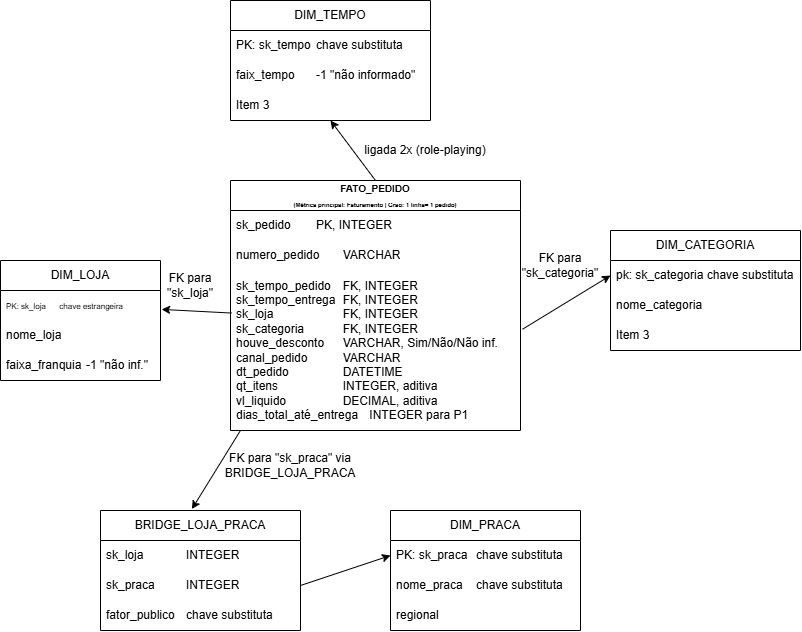

The diagram above was exported from draw.io. Its source (the exported page's mxGraphModel, read from the mxfile embedded in the PNG):
<mxGraphModel dx="1483" dy="757" grid="1" gridSize="10" guides="1" tooltips="1" connect="1" arrows="1" fold="1" page="1" pageScale="1" pageWidth="827" pageHeight="1169" math="0" shadow="0">
  <root>
    <mxCell id="0" />
    <mxCell id="1" parent="0" />
    <mxCell id="EEhY-CI_H-5SJ9lSpEfo-4" parent="1" style="swimlane;fontStyle=0;childLayout=stackLayout;horizontal=1;startSize=30;horizontalStack=0;resizeParent=1;resizeParentMax=0;resizeLast=0;collapsible=1;marginBottom=0;whiteSpace=wrap;html=1;" value="DIM_LOJA" vertex="1">
      <mxGeometry height="120" width="160" x="20" y="270" as="geometry" />
    </mxCell>
    <mxCell id="EEhY-CI_H-5SJ9lSpEfo-5" parent="EEhY-CI_H-5SJ9lSpEfo-4" style="text;strokeColor=none;fillColor=none;align=left;verticalAlign=middle;spacingLeft=4;spacingRight=4;overflow=hidden;points=[[0,0.5],[1,0.5]];portConstraint=eastwest;rotatable=0;whiteSpace=wrap;html=1;" value="&lt;font style=&quot;font-size: 8px;&quot;&gt;PK: sk_loja&lt;span style=&quot;white-space: pre;&quot;&gt;&#09;&lt;/span&gt;chave estrangeira&lt;/font&gt;" vertex="1">
      <mxGeometry height="30" width="160" y="30" as="geometry" />
    </mxCell>
    <mxCell id="EEhY-CI_H-5SJ9lSpEfo-6" parent="EEhY-CI_H-5SJ9lSpEfo-4" style="text;strokeColor=none;fillColor=none;align=left;verticalAlign=middle;spacingLeft=4;spacingRight=4;overflow=hidden;points=[[0,0.5],[1,0.5]];portConstraint=eastwest;rotatable=0;whiteSpace=wrap;html=1;" value="nome_loja" vertex="1">
      <mxGeometry height="30" width="160" y="60" as="geometry" />
    </mxCell>
    <mxCell id="EEhY-CI_H-5SJ9lSpEfo-7" parent="EEhY-CI_H-5SJ9lSpEfo-4" style="text;strokeColor=none;fillColor=none;align=left;verticalAlign=middle;spacingLeft=4;spacingRight=4;overflow=hidden;points=[[0,0.5],[1,0.5]];portConstraint=eastwest;rotatable=0;whiteSpace=wrap;html=1;" value="faixa_franquia&lt;span style=&quot;white-space: pre;&quot;&gt;&#09;&lt;/span&gt;-1 &quot;não inf.&quot;" vertex="1">
      <mxGeometry height="30" width="160" y="90" as="geometry" />
    </mxCell>
    <mxCell id="EEhY-CI_H-5SJ9lSpEfo-8" parent="1" style="swimlane;fontStyle=0;childLayout=stackLayout;horizontal=1;startSize=30;horizontalStack=0;resizeParent=1;resizeParentMax=0;resizeLast=0;collapsible=1;marginBottom=0;whiteSpace=wrap;html=1;" value="&lt;div&gt;&lt;span style=&quot;font-weight: 700;&quot;&gt;&lt;font style=&quot;font-size: 10px;&quot;&gt;&lt;br&gt;&lt;/font&gt;&lt;/span&gt;&lt;/div&gt;&lt;span style=&quot;font-weight: 700;&quot;&gt;&lt;font style=&quot;font-size: 10px;&quot;&gt;FATO_PEDIDO&lt;/font&gt;&lt;/span&gt;&lt;div style=&quot;font-weight: 700;&quot;&gt;&lt;font style=&quot;font-size: 6px;&quot;&gt;(Métrica principal: Faturamento | Grão: 1 linha= 1 pedido)&lt;/font&gt;&lt;br&gt;&lt;div&gt;&lt;br&gt;&lt;/div&gt;&lt;/div&gt;" vertex="1">
      <mxGeometry height="250" width="290" x="250" y="190" as="geometry" />
    </mxCell>
    <mxCell id="EEhY-CI_H-5SJ9lSpEfo-9" parent="EEhY-CI_H-5SJ9lSpEfo-8" style="text;strokeColor=none;fillColor=none;align=left;verticalAlign=middle;spacingLeft=4;spacingRight=4;overflow=hidden;points=[[0,0.5],[1,0.5]];portConstraint=eastwest;rotatable=0;whiteSpace=wrap;html=1;" value="&lt;span style=&quot;text-align: center;&quot;&gt;sk_pedido&lt;/span&gt;&lt;span style=&quot;text-align: center; white-space: pre;&quot;&gt;&#09;&lt;/span&gt;PK, INTEGER" vertex="1">
      <mxGeometry height="30" width="290" y="30" as="geometry" />
    </mxCell>
    <mxCell id="EEhY-CI_H-5SJ9lSpEfo-10" parent="EEhY-CI_H-5SJ9lSpEfo-8" style="text;strokeColor=none;fillColor=none;align=left;verticalAlign=middle;spacingLeft=4;spacingRight=4;overflow=hidden;points=[[0,0.5],[1,0.5]];portConstraint=eastwest;rotatable=0;whiteSpace=wrap;html=1;" value="numero_pedido&lt;span style=&quot;white-space: pre;&quot;&gt;&#09;&lt;/span&gt;VARCHAR" vertex="1">
      <mxGeometry height="30" width="290" y="60" as="geometry" />
    </mxCell>
    <mxCell id="EEhY-CI_H-5SJ9lSpEfo-11" parent="EEhY-CI_H-5SJ9lSpEfo-8" style="text;strokeColor=none;fillColor=none;align=left;verticalAlign=middle;spacingLeft=4;spacingRight=4;overflow=hidden;points=[[0,0.5],[1,0.5]];portConstraint=eastwest;rotatable=0;whiteSpace=wrap;html=1;" value="sk_tempo_pedido&lt;span style=&quot;white-space: pre;&quot;&gt;&#09;&lt;/span&gt;FK, INTEGER&lt;br&gt;sk_tempo_entrega&lt;span style=&quot;white-space: pre;&quot;&gt;&#09;&lt;/span&gt;FK, INTEGER&lt;div&gt;sk_loja&lt;span style=&quot;white-space: pre;&quot;&gt;&#09;&lt;/span&gt;&lt;span style=&quot;white-space: pre;&quot;&gt;&#09;&lt;/span&gt;&lt;span style=&quot;white-space: pre;&quot;&gt;&#09;&lt;/span&gt;FK, INTEGER&lt;/div&gt;&lt;div&gt;sk_categoria&lt;span style=&quot;white-space: pre;&quot;&gt;&#09;&lt;/span&gt;&lt;span style=&quot;white-space: pre;&quot;&gt;&#09;&lt;/span&gt;FK, INTEGER&lt;/div&gt;&lt;div&gt;houve_desconto&lt;span style=&quot;white-space: pre;&quot;&gt;&#09;&lt;/span&gt;VARCHAR, Sim/Não/Não inf.&lt;/div&gt;&lt;div&gt;canal_pedido&lt;span style=&quot;white-space: pre;&quot;&gt;&#09;&lt;/span&gt;&lt;span style=&quot;white-space: pre;&quot;&gt;&#09;&lt;/span&gt;VARCHAR&lt;/div&gt;&lt;div&gt;dt_pedido&lt;span style=&quot;white-space: pre;&quot;&gt;&#09;&lt;/span&gt;&lt;span style=&quot;white-space: pre;&quot;&gt;&#09;&lt;/span&gt;DATETIME&lt;/div&gt;&lt;div&gt;qt_itens&lt;span style=&quot;white-space: pre;&quot;&gt;&#09;&lt;/span&gt;&lt;span style=&quot;white-space: pre;&quot;&gt;&#09;&lt;/span&gt;&lt;span style=&quot;white-space: pre;&quot;&gt;&#09;&lt;/span&gt;INTEGER, aditiva&lt;/div&gt;&lt;div&gt;vl_liquido&lt;span style=&quot;white-space: pre;&quot;&gt;&#09;&lt;/span&gt;&lt;span style=&quot;white-space: pre;&quot;&gt;&#09;&lt;/span&gt;&lt;span style=&quot;white-space: pre;&quot;&gt;&#09;&lt;/span&gt;DECIMAL, aditiva&lt;/div&gt;&lt;div&gt;dias_total_até_entrega&lt;span style=&quot;white-space: pre;&quot;&gt;&#09;&lt;/span&gt;INTEGER para P1&lt;/div&gt;" vertex="1">
      <mxGeometry height="160" width="290" y="90" as="geometry" />
    </mxCell>
    <mxCell id="EEhY-CI_H-5SJ9lSpEfo-13" edge="1" parent="1" source="EEhY-CI_H-5SJ9lSpEfo-11" style="endArrow=classic;html=1;rounded=0;entryX=1.007;entryY=0.63;entryDx=0;entryDy=0;entryPerimeter=0;exitX=0.004;exitY=0.266;exitDx=0;exitDy=0;exitPerimeter=0;" target="EEhY-CI_H-5SJ9lSpEfo-5" value="">
      <mxGeometry height="50" relative="1" width="50" as="geometry">
        <mxPoint x="280" y="330" as="sourcePoint" />
        <mxPoint x="330" y="280" as="targetPoint" />
      </mxGeometry>
    </mxCell>
    <mxCell id="EEhY-CI_H-5SJ9lSpEfo-14" parent="1" style="swimlane;fontStyle=0;childLayout=stackLayout;horizontal=1;startSize=30;horizontalStack=0;resizeParent=1;resizeParentMax=0;resizeLast=0;collapsible=1;marginBottom=0;whiteSpace=wrap;html=1;" value="DIM_TEMPO" vertex="1">
      <mxGeometry height="120" width="200" x="250" y="10" as="geometry" />
    </mxCell>
    <mxCell id="EEhY-CI_H-5SJ9lSpEfo-15" parent="EEhY-CI_H-5SJ9lSpEfo-14" style="text;strokeColor=none;fillColor=none;align=left;verticalAlign=middle;spacingLeft=4;spacingRight=4;overflow=hidden;points=[[0,0.5],[1,0.5]];portConstraint=eastwest;rotatable=0;whiteSpace=wrap;html=1;" value="PK: sk_tempo&lt;span style=&quot;white-space: pre;&quot;&gt;&#09;&lt;/span&gt;chave substituta" vertex="1">
      <mxGeometry height="30" width="200" y="30" as="geometry" />
    </mxCell>
    <mxCell id="EEhY-CI_H-5SJ9lSpEfo-16" parent="EEhY-CI_H-5SJ9lSpEfo-14" style="text;strokeColor=none;fillColor=none;align=left;verticalAlign=middle;spacingLeft=4;spacingRight=4;overflow=hidden;points=[[0,0.5],[1,0.5]];portConstraint=eastwest;rotatable=0;whiteSpace=wrap;html=1;" value="faix_tempo&lt;span style=&quot;white-space: pre;&quot;&gt;&#09;&lt;/span&gt;-1 &quot;não informado&quot;" vertex="1">
      <mxGeometry height="30" width="200" y="60" as="geometry" />
    </mxCell>
    <mxCell id="EEhY-CI_H-5SJ9lSpEfo-17" parent="EEhY-CI_H-5SJ9lSpEfo-14" style="text;strokeColor=none;fillColor=none;align=left;verticalAlign=middle;spacingLeft=4;spacingRight=4;overflow=hidden;points=[[0,0.5],[1,0.5]];portConstraint=eastwest;rotatable=0;whiteSpace=wrap;html=1;" value="Item 3" vertex="1">
      <mxGeometry height="30" width="200" y="90" as="geometry" />
    </mxCell>
    <mxCell id="EEhY-CI_H-5SJ9lSpEfo-18" edge="1" parent="1" source="EEhY-CI_H-5SJ9lSpEfo-8" style="endArrow=classic;html=1;rounded=0;exitX=0.5;exitY=0;exitDx=0;exitDy=0;entryX=0.5;entryY=1;entryDx=0;entryDy=0;entryPerimeter=0;" target="EEhY-CI_H-5SJ9lSpEfo-17" value="">
      <mxGeometry height="50" relative="1" width="50" as="geometry">
        <mxPoint x="420" y="150" as="sourcePoint" />
        <mxPoint x="470" y="100" as="targetPoint" />
      </mxGeometry>
    </mxCell>
    <mxCell id="EEhY-CI_H-5SJ9lSpEfo-19" parent="1" style="text;html=1;whiteSpace=wrap;strokeColor=none;fillColor=none;align=center;verticalAlign=middle;rounded=0;" value="ligada 2x (role-playing)" vertex="1">
      <mxGeometry height="30" width="130" x="380" y="145" as="geometry" />
    </mxCell>
    <mxCell id="EEhY-CI_H-5SJ9lSpEfo-20" parent="1" style="text;html=1;whiteSpace=wrap;strokeColor=none;fillColor=none;align=center;verticalAlign=middle;rounded=0;" value="FK para &quot;sk_loja&quot;" vertex="1">
      <mxGeometry height="30" width="60" x="180" y="280" as="geometry" />
    </mxCell>
    <mxCell id="EEhY-CI_H-5SJ9lSpEfo-21" parent="1" style="swimlane;fontStyle=0;childLayout=stackLayout;horizontal=1;startSize=30;horizontalStack=0;resizeParent=1;resizeParentMax=0;resizeLast=0;collapsible=1;marginBottom=0;whiteSpace=wrap;html=1;" value="DIM_CATEGORIA" vertex="1">
      <mxGeometry height="120" width="190" x="630" y="240" as="geometry" />
    </mxCell>
    <mxCell id="EEhY-CI_H-5SJ9lSpEfo-22" parent="EEhY-CI_H-5SJ9lSpEfo-21" style="text;strokeColor=none;fillColor=none;align=left;verticalAlign=middle;spacingLeft=4;spacingRight=4;overflow=hidden;points=[[0,0.5],[1,0.5]];portConstraint=eastwest;rotatable=0;whiteSpace=wrap;html=1;" value="pk: sk_categoria chave substituta" vertex="1">
      <mxGeometry height="30" width="190" y="30" as="geometry" />
    </mxCell>
    <mxCell id="EEhY-CI_H-5SJ9lSpEfo-23" parent="EEhY-CI_H-5SJ9lSpEfo-21" style="text;strokeColor=none;fillColor=none;align=left;verticalAlign=middle;spacingLeft=4;spacingRight=4;overflow=hidden;points=[[0,0.5],[1,0.5]];portConstraint=eastwest;rotatable=0;whiteSpace=wrap;html=1;" value="nome_categoria" vertex="1">
      <mxGeometry height="30" width="190" y="60" as="geometry" />
    </mxCell>
    <mxCell id="EEhY-CI_H-5SJ9lSpEfo-24" parent="EEhY-CI_H-5SJ9lSpEfo-21" style="text;strokeColor=none;fillColor=none;align=left;verticalAlign=middle;spacingLeft=4;spacingRight=4;overflow=hidden;points=[[0,0.5],[1,0.5]];portConstraint=eastwest;rotatable=0;whiteSpace=wrap;html=1;" value="Item 3" vertex="1">
      <mxGeometry height="30" width="190" y="90" as="geometry" />
    </mxCell>
    <mxCell id="EEhY-CI_H-5SJ9lSpEfo-25" edge="1" parent="1" source="EEhY-CI_H-5SJ9lSpEfo-11" style="endArrow=classic;html=1;rounded=0;exitX=1.007;exitY=0.367;exitDx=0;exitDy=0;exitPerimeter=0;entryX=0;entryY=0.5;entryDx=0;entryDy=0;" target="EEhY-CI_H-5SJ9lSpEfo-22" value="">
      <mxGeometry height="50" relative="1" width="50" as="geometry">
        <mxPoint x="560" y="300" as="sourcePoint" />
        <mxPoint x="610" y="250" as="targetPoint" />
      </mxGeometry>
    </mxCell>
    <mxCell id="EEhY-CI_H-5SJ9lSpEfo-26" parent="1" style="text;html=1;whiteSpace=wrap;strokeColor=none;fillColor=none;align=center;verticalAlign=middle;rounded=0;" value="FK para &quot;sk_categoria&quot;" vertex="1">
      <mxGeometry height="30" width="60" x="550" y="260" as="geometry" />
    </mxCell>
    <mxCell id="EEhY-CI_H-5SJ9lSpEfo-27" parent="1" style="swimlane;fontStyle=0;childLayout=stackLayout;horizontal=1;startSize=30;horizontalStack=0;resizeParent=1;resizeParentMax=0;resizeLast=0;collapsible=1;marginBottom=0;whiteSpace=wrap;html=1;" value="BRIDGE_LOJA_PRACA" vertex="1">
      <mxGeometry height="120" width="200" x="120" y="520" as="geometry" />
    </mxCell>
    <mxCell id="EEhY-CI_H-5SJ9lSpEfo-28" parent="EEhY-CI_H-5SJ9lSpEfo-27" style="text;strokeColor=none;fillColor=none;align=left;verticalAlign=middle;spacingLeft=4;spacingRight=4;overflow=hidden;points=[[0,0.5],[1,0.5]];portConstraint=eastwest;rotatable=0;whiteSpace=wrap;html=1;" value="sk_loja&lt;span style=&quot;white-space: pre;&quot;&gt;&#09;&lt;/span&gt;&lt;span style=&quot;white-space: pre;&quot;&gt;&#09;&lt;/span&gt;INTEGER" vertex="1">
      <mxGeometry height="30" width="200" y="30" as="geometry" />
    </mxCell>
    <mxCell id="EEhY-CI_H-5SJ9lSpEfo-29" parent="EEhY-CI_H-5SJ9lSpEfo-27" style="text;strokeColor=none;fillColor=none;align=left;verticalAlign=middle;spacingLeft=4;spacingRight=4;overflow=hidden;points=[[0,0.5],[1,0.5]];portConstraint=eastwest;rotatable=0;whiteSpace=wrap;html=1;" value="sk_praca&lt;span style=&quot;white-space: pre;&quot;&gt;&#09;&lt;/span&gt;&lt;span style=&quot;white-space: pre;&quot;&gt;&#09;&lt;/span&gt;INTEGER" vertex="1">
      <mxGeometry height="30" width="200" y="60" as="geometry" />
    </mxCell>
    <mxCell id="EEhY-CI_H-5SJ9lSpEfo-30" parent="EEhY-CI_H-5SJ9lSpEfo-27" style="text;strokeColor=none;fillColor=none;align=left;verticalAlign=middle;spacingLeft=4;spacingRight=4;overflow=hidden;points=[[0,0.5],[1,0.5]];portConstraint=eastwest;rotatable=0;whiteSpace=wrap;html=1;" value="fator_publico&lt;span style=&quot;white-space: pre;&quot;&gt;&#09;&lt;/span&gt;chave substituta&lt;span style=&quot;white-space: pre;&quot;&gt;&#09;&lt;/span&gt;" vertex="1">
      <mxGeometry height="30" width="200" y="90" as="geometry" />
    </mxCell>
    <mxCell id="EEhY-CI_H-5SJ9lSpEfo-31" edge="1" parent="1" source="EEhY-CI_H-5SJ9lSpEfo-11" style="endArrow=classic;html=1;rounded=0;entryX=0.457;entryY=-0.012;entryDx=0;entryDy=0;entryPerimeter=0;exitX=0.034;exitY=1.001;exitDx=0;exitDy=0;exitPerimeter=0;" target="EEhY-CI_H-5SJ9lSpEfo-27" value="">
      <mxGeometry height="50" relative="1" width="50" as="geometry">
        <mxPoint x="300" y="510" as="sourcePoint" />
        <mxPoint x="350" y="460" as="targetPoint" />
      </mxGeometry>
    </mxCell>
    <mxCell id="EEhY-CI_H-5SJ9lSpEfo-32" parent="1" style="text;html=1;whiteSpace=wrap;strokeColor=none;fillColor=none;align=center;verticalAlign=middle;rounded=0;" value="FK para &quot;sk_praca&quot; via BRIDGE_LOJA_PRACA" vertex="1">
      <mxGeometry height="30" width="60" x="280" y="460" as="geometry" />
    </mxCell>
    <mxCell id="EEhY-CI_H-5SJ9lSpEfo-33" parent="1" style="swimlane;fontStyle=0;childLayout=stackLayout;horizontal=1;startSize=30;horizontalStack=0;resizeParent=1;resizeParentMax=0;resizeLast=0;collapsible=1;marginBottom=0;whiteSpace=wrap;html=1;" value="DIM_PRACA" vertex="1">
      <mxGeometry height="120" width="190" x="410" y="520" as="geometry" />
    </mxCell>
    <mxCell id="EEhY-CI_H-5SJ9lSpEfo-34" parent="EEhY-CI_H-5SJ9lSpEfo-33" style="text;strokeColor=none;fillColor=none;align=left;verticalAlign=middle;spacingLeft=4;spacingRight=4;overflow=hidden;points=[[0,0.5],[1,0.5]];portConstraint=eastwest;rotatable=0;whiteSpace=wrap;html=1;" value="PK: sk_praca&lt;span style=&quot;white-space: pre;&quot;&gt;&#09;&lt;/span&gt;chave substituta" vertex="1">
      <mxGeometry height="30" width="190" y="30" as="geometry" />
    </mxCell>
    <mxCell id="EEhY-CI_H-5SJ9lSpEfo-35" parent="EEhY-CI_H-5SJ9lSpEfo-33" style="text;strokeColor=none;fillColor=none;align=left;verticalAlign=middle;spacingLeft=4;spacingRight=4;overflow=hidden;points=[[0,0.5],[1,0.5]];portConstraint=eastwest;rotatable=0;whiteSpace=wrap;html=1;" value="nome_praca&lt;span style=&quot;white-space: pre;&quot;&gt;&#09;&lt;/span&gt;chave substituta" vertex="1">
      <mxGeometry height="30" width="190" y="60" as="geometry" />
    </mxCell>
    <mxCell id="EEhY-CI_H-5SJ9lSpEfo-36" parent="EEhY-CI_H-5SJ9lSpEfo-33" style="text;strokeColor=none;fillColor=none;align=left;verticalAlign=middle;spacingLeft=4;spacingRight=4;overflow=hidden;points=[[0,0.5],[1,0.5]];portConstraint=eastwest;rotatable=0;whiteSpace=wrap;html=1;" value="regional" vertex="1">
      <mxGeometry height="30" width="190" y="90" as="geometry" />
    </mxCell>
    <mxCell id="EEhY-CI_H-5SJ9lSpEfo-37" edge="1" parent="1" source="EEhY-CI_H-5SJ9lSpEfo-29" style="endArrow=classic;html=1;rounded=0;exitX=1;exitY=0.5;exitDx=0;exitDy=0;entryX=0;entryY=0.5;entryDx=0;entryDy=0;" target="EEhY-CI_H-5SJ9lSpEfo-34" value="">
      <mxGeometry height="50" relative="1" width="50" as="geometry">
        <mxPoint x="370" y="610" as="sourcePoint" />
        <mxPoint x="420" y="560" as="targetPoint" />
      </mxGeometry>
    </mxCell>
  </root>
</mxGraphModel>